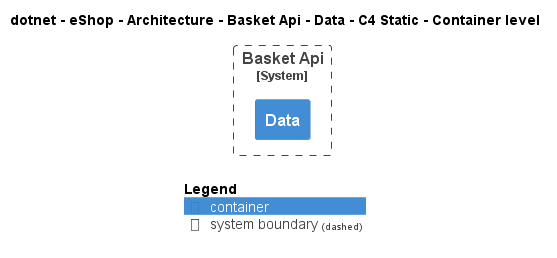

The diagram above was rendered by PlantUML. Its source (embedded in the PNG):
@startuml
!include ..\..\..\..\..\..\..\.c4s\C4_Container.puml

AddElementTag("c4interflow:lifecycle:new", $bgColor=green, $fontColor=#ffffff, $borderColor=green, $shadowing="False")
AddElementTag("c4interflow:lifecycle:changed", $bgColor=orange, $fontColor=#ffffff, $borderColor=orange, $shadowing="False")
AddElementTag("c4interflow:lifecycle:removed", $bgColor=red, $fontColor=#ffffff, $borderColor=red, $shadowing="False")

AddRelTag("c4interflow:lifecycle:new", $textColor=green, $lineColor=green)
AddRelTag("c4interflow:lifecycle:changed", $textColor=orange, $lineColor=orange)
AddRelTag("c4interflow:lifecycle:removed", $textColor=red, $lineColor=red)

SHOW_PERSON_PORTRAIT()
LAYOUT_TOP_DOWN()

skinparam linetype polyline

title dotnet - eShop - Architecture - Basket Api - Data - C4 Static - Container level


System_Boundary(dotnet.eShop.Architecture.SoftwareSystems.BasketApi, "Basket Api") {
    Container(dotnet.eShop.Architecture.SoftwareSystems.BasketApi.Containers.Data, "Data", "", "")
}



SHOW_LEGEND()
@enduml